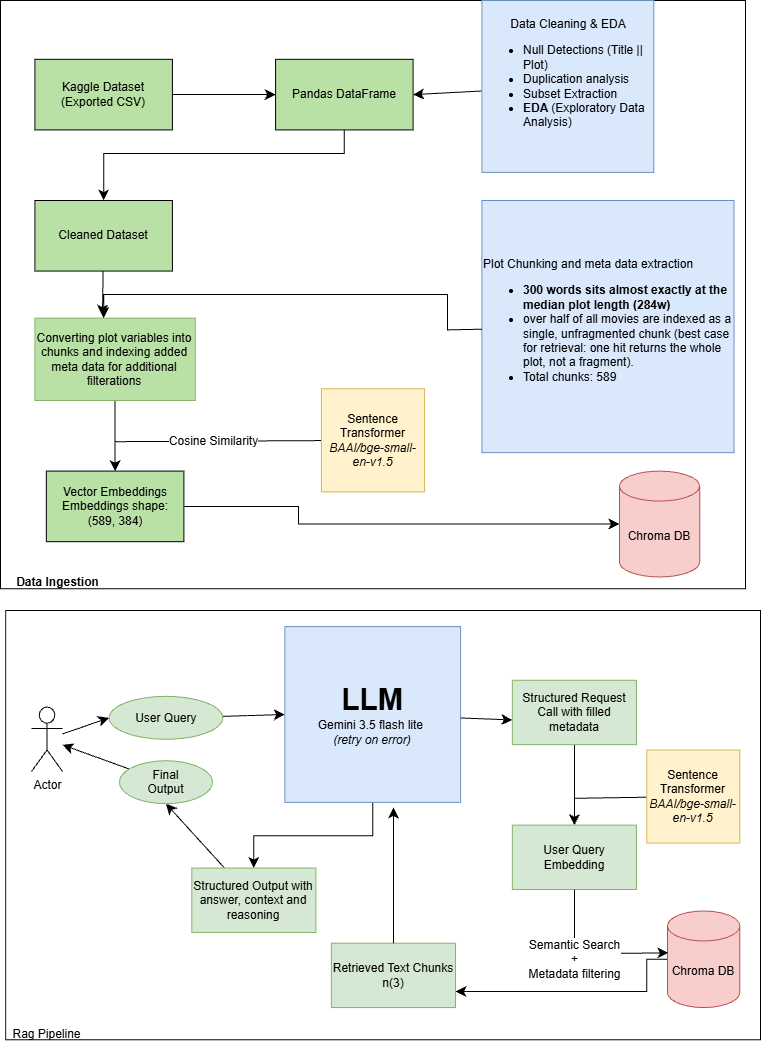

The diagram above was exported from draw.io. Its source (the exported page's mxGraphModel, read from the mxfile embedded in the PNG):
<mxGraphModel dx="1476" dy="1264" grid="1" gridSize="10" guides="1" tooltips="1" connect="1" arrows="1" fold="1" page="1" pageScale="1" pageWidth="850" pageHeight="1100" math="0" shadow="0">
  <root>
    <mxCell id="0" />
    <mxCell id="1" parent="0" />
    <mxCell id="zDzwlzVCHOf0VdeKGlxo-75" connectable="0" parent="1" style="group" value="" vertex="1">
      <mxGeometry height="440" width="760" x="30" y="650" as="geometry" />
    </mxCell>
    <mxCell id="zDzwlzVCHOf0VdeKGlxo-73" parent="zDzwlzVCHOf0VdeKGlxo-75" style="rounded=0;whiteSpace=wrap;html=1;" value="" vertex="1">
      <mxGeometry height="429.26829268292687" width="754.8299319727892" x="5.170068027210885" as="geometry" />
    </mxCell>
    <mxCell id="zDzwlzVCHOf0VdeKGlxo-66" edge="1" parent="zDzwlzVCHOf0VdeKGlxo-75" source="zDzwlzVCHOf0VdeKGlxo-50" style="edgeStyle=none;curved=0;rounded=0;orthogonalLoop=1;jettySize=auto;html=1;entryX=1;entryY=0.75;entryDx=0;entryDy=0;fontSize=12;startSize=8;endSize=8;" target="zDzwlzVCHOf0VdeKGlxo-65">
      <mxGeometry relative="1" as="geometry">
        <Array as="points">
          <mxPoint x="646.2585034013606" y="348.7804878048781" />
          <mxPoint x="646.2585034013606" y="380.9756097560976" />
          <mxPoint x="584.21768707483" y="380.9756097560976" />
        </Array>
      </mxGeometry>
    </mxCell>
    <mxCell id="zDzwlzVCHOf0VdeKGlxo-50" parent="zDzwlzVCHOf0VdeKGlxo-75" style="shape=cylinder3;whiteSpace=wrap;html=1;boundedLbl=1;backgroundOutline=1;size=15;fillColor=#f8cecc;strokeColor=#b85450;" value="Chroma DB" vertex="1">
      <mxGeometry height="96.58536585365854" width="72.38095238095238" x="666.9387755102041" y="300.4878048780488" as="geometry" />
    </mxCell>
    <mxCell id="zDzwlzVCHOf0VdeKGlxo-53" edge="1" parent="zDzwlzVCHOf0VdeKGlxo-75" source="zDzwlzVCHOf0VdeKGlxo-51" style="edgeStyle=none;curved=1;rounded=0;orthogonalLoop=1;jettySize=auto;html=1;entryX=0;entryY=0.5;entryDx=0;entryDy=0;fontSize=12;startSize=8;endSize=8;" target="zDzwlzVCHOf0VdeKGlxo-52">
      <mxGeometry relative="1" as="geometry" />
    </mxCell>
    <mxCell id="zDzwlzVCHOf0VdeKGlxo-51" parent="zDzwlzVCHOf0VdeKGlxo-75" style="shape=umlActor;verticalLabelPosition=bottom;verticalAlign=top;html=1;outlineConnect=0;" value="Actor" vertex="1">
      <mxGeometry height="64.39024390243902" width="31.02040816326531" x="31.02040816326531" y="96.58536585365854" as="geometry" />
    </mxCell>
    <mxCell id="zDzwlzVCHOf0VdeKGlxo-56" edge="1" parent="zDzwlzVCHOf0VdeKGlxo-75" source="zDzwlzVCHOf0VdeKGlxo-52" style="edgeStyle=none;curved=1;rounded=0;orthogonalLoop=1;jettySize=auto;html=1;entryX=0;entryY=0.5;entryDx=0;entryDy=0;fontSize=12;startSize=8;endSize=8;" target="zDzwlzVCHOf0VdeKGlxo-55">
      <mxGeometry relative="1" as="geometry" />
    </mxCell>
    <mxCell id="zDzwlzVCHOf0VdeKGlxo-52" parent="zDzwlzVCHOf0VdeKGlxo-75" style="ellipse;whiteSpace=wrap;html=1;shapeInside=1;fillColor=#d5e8d4;strokeColor=#82b366;" value="User Query" vertex="1">
      <mxGeometry height="42.926829268292686" width="113.74149659863946" x="108.57142857142857" y="85.85365853658537" as="geometry" />
    </mxCell>
    <mxCell id="zDzwlzVCHOf0VdeKGlxo-62" edge="1" parent="zDzwlzVCHOf0VdeKGlxo-75" source="zDzwlzVCHOf0VdeKGlxo-54" style="edgeStyle=none;curved=0;rounded=0;orthogonalLoop=1;jettySize=auto;html=1;entryX=0.5;entryY=0;entryDx=0;entryDy=0;fontSize=12;startSize=8;endSize=8;" target="zDzwlzVCHOf0VdeKGlxo-60">
      <mxGeometry relative="1" as="geometry">
        <Array as="points">
          <mxPoint x="573.8775510204082" y="187.8048780487805" />
        </Array>
      </mxGeometry>
    </mxCell>
    <mxCell id="zDzwlzVCHOf0VdeKGlxo-54" parent="zDzwlzVCHOf0VdeKGlxo-75" style="whiteSpace=wrap;html=1;aspect=fixed;fillColor=#fff2cc;strokeColor=#d6b656;" value="Sentence Transformer&lt;div&gt;&lt;i&gt;BAAI/bge-small-en-v1.5&lt;/i&gt;&lt;/div&gt;" vertex="1">
      <mxGeometry height="93.06122448979592" width="93.06122448979592" x="646.2585034013606" y="139.51219512195124" as="geometry" />
    </mxCell>
    <mxCell id="zDzwlzVCHOf0VdeKGlxo-69" edge="1" parent="zDzwlzVCHOf0VdeKGlxo-75" source="zDzwlzVCHOf0VdeKGlxo-55" style="edgeStyle=none;curved=0;rounded=0;orthogonalLoop=1;jettySize=auto;html=1;entryX=0.5;entryY=0;entryDx=0;entryDy=0;fontSize=12;startSize=8;endSize=8;" target="zDzwlzVCHOf0VdeKGlxo-68">
      <mxGeometry relative="1" as="geometry">
        <Array as="points">
          <mxPoint x="372.2448979591837" y="225.3658536585366" />
          <mxPoint x="253.33333333333334" y="225.3658536585366" />
        </Array>
      </mxGeometry>
    </mxCell>
    <mxCell id="zDzwlzVCHOf0VdeKGlxo-55" parent="zDzwlzVCHOf0VdeKGlxo-75" style="whiteSpace=wrap;html=1;aspect=fixed;fillColor=#dae8fc;strokeColor=#6c8ebf;" value="&lt;div&gt;&lt;b&gt;&lt;font style=&quot;font-size: 30px;&quot;&gt;LLM&lt;/font&gt;&lt;/b&gt;&lt;/div&gt;Gemini 3.5 flash lite&amp;nbsp;&lt;div&gt;&lt;i&gt;(retry on error)&lt;/i&gt;&lt;/div&gt;" vertex="1">
      <mxGeometry height="175.78231292517006" width="175.78231292517006" x="284.3537414965987" y="16.097560975609756" as="geometry" />
    </mxCell>
    <mxCell id="zDzwlzVCHOf0VdeKGlxo-61" edge="1" parent="zDzwlzVCHOf0VdeKGlxo-75" source="zDzwlzVCHOf0VdeKGlxo-57" style="edgeStyle=none;curved=1;rounded=0;orthogonalLoop=1;jettySize=auto;html=1;fontSize=12;startSize=8;endSize=8;" target="zDzwlzVCHOf0VdeKGlxo-60">
      <mxGeometry relative="1" as="geometry" />
    </mxCell>
    <mxCell id="zDzwlzVCHOf0VdeKGlxo-57" parent="zDzwlzVCHOf0VdeKGlxo-75" style="rounded=0;whiteSpace=wrap;html=1;fillColor=#d5e8d4;strokeColor=#82b366;" value="Structured Request Call with filled metadata" vertex="1">
      <mxGeometry height="64.39024390243902" width="124.08163265306123" x="511.8367346938776" y="69.75609756097562" as="geometry" />
    </mxCell>
    <mxCell id="zDzwlzVCHOf0VdeKGlxo-59" edge="1" parent="zDzwlzVCHOf0VdeKGlxo-75" source="zDzwlzVCHOf0VdeKGlxo-55" style="edgeStyle=none;curved=1;rounded=0;orthogonalLoop=1;jettySize=auto;html=1;entryX=0;entryY=0.617;entryDx=0;entryDy=0;entryPerimeter=0;fontSize=12;startSize=8;endSize=8;" target="zDzwlzVCHOf0VdeKGlxo-57">
      <mxGeometry relative="1" as="geometry" />
    </mxCell>
    <mxCell id="zDzwlzVCHOf0VdeKGlxo-60" parent="zDzwlzVCHOf0VdeKGlxo-75" style="rounded=0;whiteSpace=wrap;html=1;fillColor=#d5e8d4;strokeColor=#82b366;" value="User Query Embedding" vertex="1">
      <mxGeometry height="64.39024390243902" width="124.08163265306123" x="511.8367346938776" y="214.63414634146343" as="geometry" />
    </mxCell>
    <mxCell id="zDzwlzVCHOf0VdeKGlxo-63" edge="1" parent="zDzwlzVCHOf0VdeKGlxo-75" source="zDzwlzVCHOf0VdeKGlxo-60" style="edgeStyle=none;curved=0;rounded=0;orthogonalLoop=1;jettySize=auto;html=1;entryX=0.014;entryY=0.433;entryDx=0;entryDy=0;entryPerimeter=0;fontSize=12;startSize=8;endSize=8;" target="zDzwlzVCHOf0VdeKGlxo-50">
      <mxGeometry relative="1" as="geometry">
        <Array as="points">
          <mxPoint x="573.8775510204082" y="343.4146341463415" />
        </Array>
      </mxGeometry>
    </mxCell>
    <mxCell id="zDzwlzVCHOf0VdeKGlxo-64" connectable="0" parent="zDzwlzVCHOf0VdeKGlxo-63" style="edgeLabel;html=1;align=center;verticalAlign=middle;resizable=0;points=[];fontSize=12;" value="Semantic Search&lt;div&gt;+&lt;/div&gt;&lt;div&gt;Metadata filtering&lt;/div&gt;" vertex="1">
      <mxGeometry relative="1" x="0.025" y="2" as="geometry">
        <mxPoint x="-17" y="7" as="offset" />
      </mxGeometry>
    </mxCell>
    <mxCell id="zDzwlzVCHOf0VdeKGlxo-65" parent="zDzwlzVCHOf0VdeKGlxo-75" style="rounded=0;whiteSpace=wrap;html=1;fillColor=#d5e8d4;strokeColor=#82b366;" value="Retrieved Text Chunks n(3)" vertex="1">
      <mxGeometry height="64.39024390243902" width="124.08163265306123" x="330.8843537414966" y="332.6829268292683" as="geometry" />
    </mxCell>
    <mxCell id="zDzwlzVCHOf0VdeKGlxo-67" edge="1" parent="zDzwlzVCHOf0VdeKGlxo-75" source="zDzwlzVCHOf0VdeKGlxo-65" style="edgeStyle=none;curved=1;rounded=0;orthogonalLoop=1;jettySize=auto;html=1;entryX=0.618;entryY=1.029;entryDx=0;entryDy=0;entryPerimeter=0;fontSize=12;startSize=8;endSize=8;" target="zDzwlzVCHOf0VdeKGlxo-55">
      <mxGeometry relative="1" as="geometry" />
    </mxCell>
    <mxCell id="zDzwlzVCHOf0VdeKGlxo-72" edge="1" parent="zDzwlzVCHOf0VdeKGlxo-75" source="zDzwlzVCHOf0VdeKGlxo-68" style="edgeStyle=none;curved=1;rounded=0;orthogonalLoop=1;jettySize=auto;html=1;entryX=0.5;entryY=1;entryDx=0;entryDy=0;fontSize=12;startSize=8;endSize=8;" target="zDzwlzVCHOf0VdeKGlxo-70">
      <mxGeometry relative="1" as="geometry" />
    </mxCell>
    <mxCell id="zDzwlzVCHOf0VdeKGlxo-68" parent="zDzwlzVCHOf0VdeKGlxo-75" style="rounded=0;whiteSpace=wrap;html=1;fillColor=#d5e8d4;strokeColor=#82b366;" value="Structured Output with answer, context and reasoning" vertex="1">
      <mxGeometry height="64.39024390243902" width="124.08163265306123" x="191.29251700680274" y="257.5609756097561" as="geometry" />
    </mxCell>
    <mxCell id="zDzwlzVCHOf0VdeKGlxo-71" edge="1" parent="zDzwlzVCHOf0VdeKGlxo-75" source="zDzwlzVCHOf0VdeKGlxo-70" style="edgeStyle=none;curved=1;rounded=0;orthogonalLoop=1;jettySize=auto;html=1;fontSize=12;startSize=8;endSize=8;" target="zDzwlzVCHOf0VdeKGlxo-51">
      <mxGeometry relative="1" as="geometry" />
    </mxCell>
    <mxCell id="zDzwlzVCHOf0VdeKGlxo-70" parent="zDzwlzVCHOf0VdeKGlxo-75" style="ellipse;whiteSpace=wrap;html=1;shapeInside=1;fillColor=#d5e8d4;strokeColor=#82b366;" value="Final Output" vertex="1">
      <mxGeometry height="42.926829268292686" width="93.06122448979592" x="118.91156462585035" y="150.2439024390244" as="geometry" />
    </mxCell>
    <mxCell id="zDzwlzVCHOf0VdeKGlxo-74" parent="zDzwlzVCHOf0VdeKGlxo-75" style="text;html=1;whiteSpace=wrap;strokeColor=none;fillColor=none;align=center;verticalAlign=middle;rounded=0;" value="Rag Pipeline" vertex="1">
      <mxGeometry height="32.19512195121951" width="93.06122448979592" y="407.8048780487805" as="geometry" />
    </mxCell>
    <mxCell id="zDzwlzVCHOf0VdeKGlxo-76" connectable="0" parent="1" style="group" value="" vertex="1">
      <mxGeometry height="600" width="745" x="30" y="40" as="geometry" />
    </mxCell>
    <mxCell id="zDzwlzVCHOf0VdeKGlxo-26" parent="zDzwlzVCHOf0VdeKGlxo-76" style="rounded=0;whiteSpace=wrap;html=1;" value="" vertex="1">
      <mxGeometry height="588.2352941176471" width="745" as="geometry" />
    </mxCell>
    <mxCell id="zDzwlzVCHOf0VdeKGlxo-4" edge="1" parent="zDzwlzVCHOf0VdeKGlxo-76" source="4yCYn0FPu_wXX-V-MqA5-1" style="edgeStyle=none;curved=1;rounded=0;orthogonalLoop=1;jettySize=auto;html=1;entryX=0;entryY=0.5;entryDx=0;entryDy=0;fontSize=12;startSize=8;endSize=8;" target="zDzwlzVCHOf0VdeKGlxo-1">
      <mxGeometry relative="1" as="geometry" />
    </mxCell>
    <mxCell id="4yCYn0FPu_wXX-V-MqA5-1" parent="zDzwlzVCHOf0VdeKGlxo-76" style="rounded=0;whiteSpace=wrap;html=1;gradientColor=none;fillColor=#B9E0A5;" value="Kaggle Dataset&lt;div&gt;(Exported CSV)&lt;/div&gt;" vertex="1">
      <mxGeometry height="70.58823529411765" width="137.53846153846152" x="34.38461538461538" y="58.82352941176471" as="geometry" />
    </mxCell>
    <mxCell id="zDzwlzVCHOf0VdeKGlxo-10" edge="1" parent="zDzwlzVCHOf0VdeKGlxo-76" source="zDzwlzVCHOf0VdeKGlxo-1" style="edgeStyle=none;curved=0;rounded=0;orthogonalLoop=1;jettySize=auto;html=1;entryX=0.5;entryY=0;entryDx=0;entryDy=0;fontSize=12;startSize=8;endSize=8;" target="zDzwlzVCHOf0VdeKGlxo-9">
      <mxGeometry relative="1" as="geometry">
        <Array as="points">
          <mxPoint x="343.8461538461538" y="152.94117647058823" />
          <mxPoint x="103.15384615384615" y="152.94117647058823" />
        </Array>
      </mxGeometry>
    </mxCell>
    <mxCell id="zDzwlzVCHOf0VdeKGlxo-1" parent="zDzwlzVCHOf0VdeKGlxo-76" style="rounded=0;whiteSpace=wrap;html=1;fillColor=#B9E0A5;" value="Pandas DataFrame" vertex="1">
      <mxGeometry height="70.58823529411765" width="137.53846153846152" x="275.07692307692304" y="58.82352941176471" as="geometry" />
    </mxCell>
    <mxCell id="zDzwlzVCHOf0VdeKGlxo-5" edge="1" parent="zDzwlzVCHOf0VdeKGlxo-76" source="zDzwlzVCHOf0VdeKGlxo-3" style="edgeStyle=none;curved=1;rounded=0;orthogonalLoop=1;jettySize=auto;html=1;entryX=1;entryY=0.5;entryDx=0;entryDy=0;fontSize=12;startSize=8;endSize=8;" target="zDzwlzVCHOf0VdeKGlxo-1">
      <mxGeometry relative="1" as="geometry" />
    </mxCell>
    <mxCell id="zDzwlzVCHOf0VdeKGlxo-3" parent="zDzwlzVCHOf0VdeKGlxo-76" style="whiteSpace=wrap;html=1;aspect=fixed;align=left;fillColor=#dae8fc;strokeColor=#6c8ebf;" value="&lt;div style=&quot;text-align: center;&quot;&gt;&lt;span style=&quot;background-color: transparent; color: light-dark(rgb(0, 0, 0), rgb(255, 255, 255));&quot;&gt;Data Cleaning &amp;amp; EDA&lt;/span&gt;&lt;/div&gt;&lt;div&gt;&lt;ul&gt;&lt;li&gt;Null Detections (Title || Plot)&lt;/li&gt;&lt;li&gt;Duplication analysis&lt;/li&gt;&lt;li&gt;Subset Extraction&lt;/li&gt;&lt;li&gt;&lt;b&gt;EDA &lt;/b&gt;(Exploratory Data Analysis)&lt;/li&gt;&lt;/ul&gt;&lt;div&gt;&lt;br&gt;&lt;/div&gt;&lt;/div&gt;" vertex="1">
      <mxGeometry height="171.9230769230769" width="171.9230769230769" x="481.38461538461536" as="geometry" />
    </mxCell>
    <mxCell id="zDzwlzVCHOf0VdeKGlxo-9" parent="zDzwlzVCHOf0VdeKGlxo-76" style="rounded=0;whiteSpace=wrap;html=1;fillColor=#B9E0A5;strokeColor=#000000;" value="Cleaned Dataset" vertex="1">
      <mxGeometry height="70.58823529411765" width="137.53846153846152" x="34.38461538461538" y="200" as="geometry" />
    </mxCell>
    <mxCell id="zDzwlzVCHOf0VdeKGlxo-11" parent="zDzwlzVCHOf0VdeKGlxo-76" style="whiteSpace=wrap;html=1;aspect=fixed;fillColor=#dae8fc;strokeColor=#6c8ebf;align=left;" value="Plot Chunking and meta data extraction&lt;div&gt;&lt;ul&gt;&lt;li&gt;&lt;b&gt;300 words sits almost exactly at the median plot length (284w)&amp;nbsp;&lt;/b&gt;&lt;/li&gt;&lt;li&gt;over half of all movies are indexed as a single, unfragmented chunk (best case for retrieval: one hit returns the whole plot, not a fragment).&lt;/li&gt;&lt;li&gt;Total chunks: 589&lt;/li&gt;&lt;/ul&gt;&lt;/div&gt;" vertex="1">
      <mxGeometry height="252.15384615384613" width="252.15384615384613" x="481.38461538461536" y="200" as="geometry" />
    </mxCell>
    <mxCell id="zDzwlzVCHOf0VdeKGlxo-20" edge="1" parent="zDzwlzVCHOf0VdeKGlxo-76" source="zDzwlzVCHOf0VdeKGlxo-13" style="edgeStyle=none;curved=1;rounded=0;orthogonalLoop=1;jettySize=auto;html=1;entryX=0.5;entryY=0;entryDx=0;entryDy=0;fontSize=12;startSize=8;endSize=8;" target="zDzwlzVCHOf0VdeKGlxo-19">
      <mxGeometry relative="1" as="geometry" />
    </mxCell>
    <mxCell id="zDzwlzVCHOf0VdeKGlxo-13" parent="zDzwlzVCHOf0VdeKGlxo-76" style="rounded=0;whiteSpace=wrap;html=1;fillColor=#B9E0A5;strokeColor=#82b366;" value="Converting plot variables into chunks and indexing added meta data for additional filterations" vertex="1">
      <mxGeometry height="82.3529411764706" width="160.46153846153845" x="34.38461538461538" y="317.64705882352945" as="geometry" />
    </mxCell>
    <mxCell id="zDzwlzVCHOf0VdeKGlxo-14" edge="1" parent="zDzwlzVCHOf0VdeKGlxo-76" source="zDzwlzVCHOf0VdeKGlxo-9" style="edgeStyle=none;curved=1;rounded=0;orthogonalLoop=1;jettySize=auto;html=1;entryX=0.421;entryY=-0.029;entryDx=0;entryDy=0;entryPerimeter=0;fontSize=12;startSize=8;endSize=8;" target="zDzwlzVCHOf0VdeKGlxo-13">
      <mxGeometry relative="1" as="geometry" />
    </mxCell>
    <mxCell id="zDzwlzVCHOf0VdeKGlxo-15" edge="1" parent="zDzwlzVCHOf0VdeKGlxo-76" source="zDzwlzVCHOf0VdeKGlxo-11" style="edgeStyle=none;curved=0;rounded=0;orthogonalLoop=1;jettySize=auto;html=1;entryX=0.429;entryY=0;entryDx=0;entryDy=0;entryPerimeter=0;fontSize=12;startSize=8;endSize=8;" target="zDzwlzVCHOf0VdeKGlxo-13">
      <mxGeometry relative="1" as="geometry">
        <Array as="points">
          <mxPoint x="446.99999999999994" y="329.4117647058824" />
          <mxPoint x="446.99999999999994" y="294.11764705882354" />
          <mxPoint x="103.22261538461538" y="294.11764705882354" />
        </Array>
      </mxGeometry>
    </mxCell>
    <mxCell id="zDzwlzVCHOf0VdeKGlxo-16" parent="zDzwlzVCHOf0VdeKGlxo-76" style="shape=cylinder3;whiteSpace=wrap;html=1;boundedLbl=1;backgroundOutline=1;size=15;fillColor=#f8cecc;strokeColor=#b85450;" value="Chroma DB" vertex="1">
      <mxGeometry height="105.88235294117648" width="80.23076923076923" x="618.9230769230769" y="470.5882352941177" as="geometry" />
    </mxCell>
    <mxCell id="zDzwlzVCHOf0VdeKGlxo-21" edge="1" parent="zDzwlzVCHOf0VdeKGlxo-76" source="zDzwlzVCHOf0VdeKGlxo-18" style="edgeStyle=none;curved=0;rounded=0;orthogonalLoop=1;jettySize=auto;html=1;entryX=0.5;entryY=0;entryDx=0;entryDy=0;fontSize=12;startSize=8;endSize=8;" target="zDzwlzVCHOf0VdeKGlxo-19">
      <mxGeometry relative="1" as="geometry">
        <Array as="points">
          <mxPoint x="114.61538461538461" y="441.1764705882353" />
        </Array>
      </mxGeometry>
    </mxCell>
    <mxCell id="zDzwlzVCHOf0VdeKGlxo-24" connectable="0" parent="zDzwlzVCHOf0VdeKGlxo-21" style="edgeLabel;html=1;align=center;verticalAlign=middle;resizable=0;points=[];fontSize=12;" value="Cosine Similarity" vertex="1">
      <mxGeometry relative="1" x="-0.0829" as="geometry">
        <mxPoint as="offset" />
      </mxGeometry>
    </mxCell>
    <mxCell id="zDzwlzVCHOf0VdeKGlxo-18" parent="zDzwlzVCHOf0VdeKGlxo-76" style="whiteSpace=wrap;html=1;aspect=fixed;fillColor=#fff2cc;strokeColor=#d6b656;" value="Sentence Transformer&lt;div&gt;&lt;i&gt;BAAI/bge-small-en-v1.5&lt;/i&gt;&lt;/div&gt;" vertex="1">
      <mxGeometry height="103.15384615384615" width="103.15384615384615" x="320.9230769230769" y="388.2352941176471" as="geometry" />
    </mxCell>
    <mxCell id="zDzwlzVCHOf0VdeKGlxo-19" parent="zDzwlzVCHOf0VdeKGlxo-76" style="rounded=0;whiteSpace=wrap;html=1;fillColor=#B9E0A5;" value="Vector Embeddings&lt;div&gt;Embeddings shape: (589, 384)&lt;/div&gt;" vertex="1">
      <mxGeometry height="70.58823529411765" width="137.53846153846152" x="45.84615384615384" y="470.5882352941177" as="geometry" />
    </mxCell>
    <mxCell id="zDzwlzVCHOf0VdeKGlxo-22" edge="1" parent="zDzwlzVCHOf0VdeKGlxo-76" source="zDzwlzVCHOf0VdeKGlxo-19" style="edgeStyle=none;curved=0;rounded=0;orthogonalLoop=1;jettySize=auto;html=1;entryX=0;entryY=0.5;entryDx=0;entryDy=0;entryPerimeter=0;fontSize=12;startSize=8;endSize=8;" target="zDzwlzVCHOf0VdeKGlxo-16">
      <mxGeometry relative="1" as="geometry">
        <Array as="points">
          <mxPoint x="298" y="505.88235294117646" />
          <mxPoint x="298" y="523.5294117647059" />
        </Array>
      </mxGeometry>
    </mxCell>
    <mxCell id="zDzwlzVCHOf0VdeKGlxo-27" parent="zDzwlzVCHOf0VdeKGlxo-76" style="text;html=1;whiteSpace=wrap;strokeColor=none;fillColor=none;align=center;verticalAlign=middle;rounded=0;" value="&lt;b&gt;Data Ingestion&lt;/b&gt;" vertex="1">
      <mxGeometry height="35.294117647058826" width="114.61538461538461" y="564.7058823529412" as="geometry" />
    </mxCell>
  </root>
</mxGraphModel>